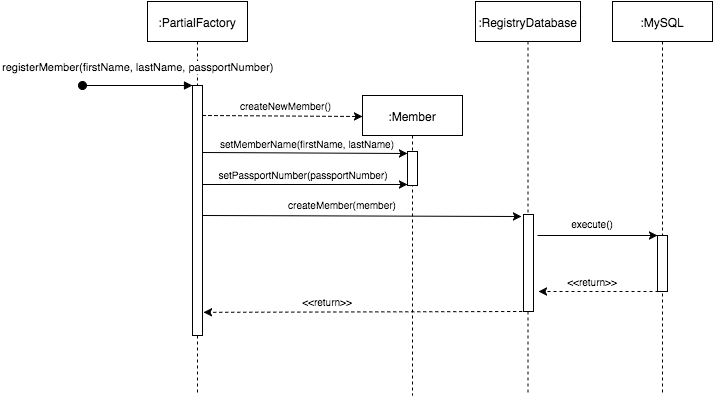

The diagram above was exported from draw.io. Its source (the exported page's mxGraphModel, read from the mxfile embedded in the PNG):
<mxGraphModel dx="946" dy="562" grid="1" gridSize="10" guides="1" tooltips="1" connect="1" arrows="1" fold="1" page="1" pageScale="1" pageWidth="850" pageHeight="1100" background="#ffffff" math="0" shadow="0">
  <root>
    <mxCell id="0" />
    <mxCell id="1" parent="0" />
    <mxCell id="57ef271200011c89-6" value=":PartialFactory" style="shape=umlLifeline;perimeter=lifelinePerimeter;whiteSpace=wrap;html=1;container=1;collapsible=0;recursiveResize=0;outlineConnect=0;rounded=0;glass=0;comic=0;strokeColor=#000000;gradientColor=none;" vertex="1" parent="1">
      <mxGeometry x="165" y="46" width="100" height="394" as="geometry" />
    </mxCell>
    <mxCell id="57ef271200011c89-4" value="" style="html=1;points=[];perimeter=orthogonalPerimeter;rounded=0;glass=0;comic=0;strokeColor=#000000;gradientColor=none;" vertex="1" parent="1">
      <mxGeometry x="210" y="130" width="10" height="250" as="geometry" />
    </mxCell>
    <mxCell id="57ef271200011c89-5" value="registerMember(firstName, lastName, passportNumber)" style="html=1;verticalAlign=bottom;startArrow=oval;endArrow=block;startSize=8;strokeColor=#000000;" edge="1" parent="1" target="57ef271200011c89-4">
      <mxGeometry y="10" relative="1" as="geometry">
        <mxPoint x="100" y="130" as="sourcePoint" />
        <mxPoint as="offset" />
      </mxGeometry>
    </mxCell>
    <mxCell id="57ef271200011c89-12" value=":Member" style="shape=umlLifeline;perimeter=lifelinePerimeter;whiteSpace=wrap;html=1;container=1;collapsible=0;recursiveResize=0;outlineConnect=0;rounded=0;glass=0;comic=0;strokeColor=#000000;fillColor=#ffffff;gradientColor=none;" vertex="1" parent="1">
      <mxGeometry x="380" y="140" width="100" height="300" as="geometry" />
    </mxCell>
    <mxCell id="57ef271200011c89-22" value="" style="html=1;points=[];perimeter=orthogonalPerimeter;rounded=0;glass=0;comic=0;strokeColor=#000000;fillColor=#ffffff;gradientColor=none;fontSize=10;" vertex="1" parent="57ef271200011c89-12">
      <mxGeometry x="45" y="56" width="10" height="34" as="geometry" />
    </mxCell>
    <mxCell id="57ef271200011c89-13" value="" style="endArrow=classic;html=1;strokeColor=#000000;entryX=-0.171;entryY=0.02;entryPerimeter=0;flipH=0;" edge="1" parent="1" target="57ef271200011c89-21">
      <mxGeometry x="215" y="259" width="50" height="50" as="geometry">
        <mxPoint x="220" y="260" as="sourcePoint" />
        <mxPoint x="584" y="260" as="targetPoint" />
      </mxGeometry>
    </mxCell>
    <mxCell id="57ef271200011c89-15" value="" style="endArrow=classic;html=1;strokeColor=#000000;dashed=1;" edge="1" parent="1">
      <mxGeometry x="220" y="160" width="50" height="50" as="geometry">
        <mxPoint x="220" y="160" as="sourcePoint" />
        <mxPoint x="380" y="161" as="targetPoint" />
      </mxGeometry>
    </mxCell>
    <mxCell id="57ef271200011c89-16" value="createNewMember()" style="text;html=1;strokeColor=none;fillColor=none;align=center;verticalAlign=middle;whiteSpace=wrap;rounded=0;glass=0;comic=0;fontSize=10;" vertex="1" parent="1">
      <mxGeometry x="230" y="140" width="145" height="20" as="geometry" />
    </mxCell>
    <mxCell id="57ef271200011c89-19" value="createMember(member)" style="text;html=1;strokeColor=none;fillColor=none;align=center;verticalAlign=middle;whiteSpace=wrap;rounded=0;glass=0;comic=0;fontSize=10;" vertex="1" parent="1">
      <mxGeometry x="240" y="239" width="240" height="20" as="geometry" />
    </mxCell>
    <mxCell id="57ef271200011c89-20" value="&lt;font style=&quot;font-size: 12px&quot;&gt;:RegistryDatabase&lt;/font&gt;" style="shape=umlLifeline;perimeter=lifelinePerimeter;whiteSpace=wrap;html=1;container=1;collapsible=0;recursiveResize=0;outlineConnect=0;rounded=0;glass=0;comic=0;strokeColor=#000000;fillColor=#ffffff;gradientColor=none;fontSize=10;" vertex="1" parent="1">
      <mxGeometry x="493" y="46" width="105" height="394" as="geometry" />
    </mxCell>
    <mxCell id="57ef271200011c89-21" value="" style="html=1;points=[];perimeter=orthogonalPerimeter;rounded=0;glass=0;comic=0;strokeColor=#000000;fillColor=#ffffff;gradientColor=none;fontSize=10;" vertex="1" parent="57ef271200011c89-20">
      <mxGeometry x="48" y="213" width="10" height="97" as="geometry" />
    </mxCell>
    <mxCell id="57ef271200011c89-25" value="" style="endArrow=classic;html=1;strokeColor=#000000;fontSize=10;entryX=0.003;entryY=0.046;entryPerimeter=0;" edge="1" parent="1" target="57ef271200011c89-22">
      <mxGeometry x="220" y="200" width="50" height="50" as="geometry">
        <mxPoint x="220" y="197" as="sourcePoint" />
        <mxPoint x="420" y="197" as="targetPoint" />
      </mxGeometry>
    </mxCell>
    <mxCell id="57ef271200011c89-26" value="setMemberName(firstName, lastName)" style="text;html=1;strokeColor=none;fillColor=none;align=center;verticalAlign=middle;whiteSpace=wrap;rounded=0;glass=0;comic=0;fontSize=10;" vertex="1" parent="1">
      <mxGeometry x="220" y="178" width="210" height="20" as="geometry" />
    </mxCell>
    <mxCell id="57ef271200011c89-27" value="setPassportNumber(passportNumber)" style="text;html=1;strokeColor=none;fillColor=none;align=center;verticalAlign=middle;whiteSpace=wrap;rounded=0;glass=0;comic=0;fontSize=10;" vertex="1" parent="1">
      <mxGeometry x="220" y="209" width="200" height="20" as="geometry" />
    </mxCell>
    <mxCell id="57ef271200011c89-28" value="" style="endArrow=classic;html=1;strokeColor=#000000;fontSize=10;entryX=-0.031;entryY=0.958;entryPerimeter=0;" edge="1" parent="1" target="57ef271200011c89-22">
      <mxGeometry x="220" y="230" width="50" height="50" as="geometry">
        <mxPoint x="220" y="229" as="sourcePoint" />
        <mxPoint x="420" y="229" as="targetPoint" />
      </mxGeometry>
    </mxCell>
    <mxCell id="57ef271200011c89-29" value="&lt;font style=&quot;font-size: 12px&quot;&gt;:MySQL&lt;/font&gt;" style="shape=umlLifeline;perimeter=lifelinePerimeter;whiteSpace=wrap;html=1;container=1;collapsible=0;recursiveResize=0;outlineConnect=0;rounded=0;glass=0;comic=0;strokeColor=#000000;fillColor=#ffffff;gradientColor=none;fontSize=10;" vertex="1" parent="1">
      <mxGeometry x="630" y="46" width="100" height="394" as="geometry" />
    </mxCell>
    <mxCell id="57ef271200011c89-30" value="" style="html=1;points=[];perimeter=orthogonalPerimeter;rounded=0;glass=0;comic=0;strokeColor=#000000;fillColor=#ffffff;gradientColor=none;fontSize=10;" vertex="1" parent="57ef271200011c89-29">
      <mxGeometry x="45" y="234" width="10" height="56" as="geometry" />
    </mxCell>
    <mxCell id="57ef271200011c89-31" value="" style="endArrow=classic;html=1;strokeColor=#000000;fontSize=10;rotation=0;" edge="1" parent="1">
      <mxGeometry width="50" height="50" relative="1" as="geometry">
        <mxPoint x="555" y="280" as="sourcePoint" />
        <mxPoint x="675" y="280" as="targetPoint" />
      </mxGeometry>
    </mxCell>
    <mxCell id="57ef271200011c89-32" value="execute()" style="text;html=1;strokeColor=none;fillColor=none;align=center;verticalAlign=middle;whiteSpace=wrap;rounded=0;glass=0;comic=0;fontSize=10;" vertex="1" parent="1">
      <mxGeometry x="550" y="258" width="120" height="20" as="geometry" />
    </mxCell>
    <mxCell id="57ef271200011c89-35" value="&amp;lt;&amp;lt;return&amp;gt;&amp;gt;" style="text;html=1;strokeColor=none;fillColor=none;align=center;verticalAlign=middle;whiteSpace=wrap;rounded=0;glass=0;comic=0;fontSize=10;" vertex="1" parent="1">
      <mxGeometry x="590" y="316" width="40" height="20" as="geometry" />
    </mxCell>
    <mxCell id="57ef271200011c89-36" value="" style="endArrow=classic;html=1;strokeColor=#000000;fontSize=10;rotation=0;flipH=1;dashed=1;" edge="1" parent="1">
      <mxGeometry x="555" y="336" width="50" height="50" as="geometry">
        <mxPoint x="555" y="336" as="sourcePoint" />
        <mxPoint x="675" y="336" as="targetPoint" />
      </mxGeometry>
    </mxCell>
    <mxCell id="57ef271200011c89-38" value="" style="endArrow=classic;html=1;strokeColor=#000000;entryX=-0.171;entryY=0.02;entryPerimeter=0;flipH=1;dashed=1;" edge="1" parent="1">
      <mxGeometry x="215" y="355" width="50" height="50" as="geometry">
        <mxPoint x="220" y="356" as="sourcePoint" />
        <mxPoint x="538.6666666666667" y="356.83333333333337" as="targetPoint" />
      </mxGeometry>
    </mxCell>
    <mxCell id="57ef271200011c89-39" value="&amp;lt;&amp;lt;return&amp;gt;&amp;gt;" style="text;html=1;strokeColor=none;fillColor=none;align=center;verticalAlign=middle;whiteSpace=wrap;rounded=0;glass=0;comic=0;fontSize=10;" vertex="1" parent="1">
      <mxGeometry x="325" y="336" width="40" height="20" as="geometry" />
    </mxCell>
  </root>
</mxGraphModel>